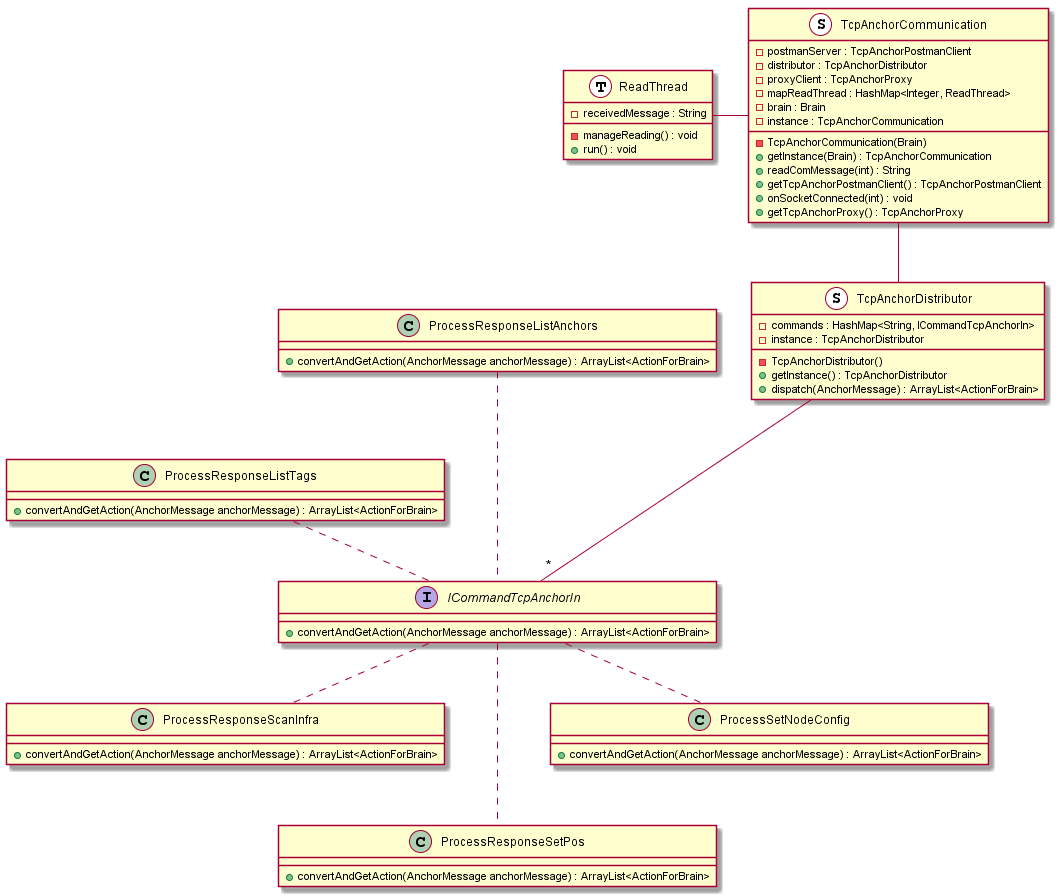

The diagram above was rendered by PlantUML. Its source (embedded in the PNG):
@startuml

class TcpAnchorDistributor <<S, Singleton>> {
	- TcpAnchorDistributor()
	+ getInstance() : TcpAnchorDistributor
	+ dispatch(AnchorMessage) : ArrayList<ActionForBrain>
	- commands : HashMap<String, ICommandTcpAnchorIn>
	- instance : TcpAnchorDistributor
}

interface ICommandTcpAnchorIn {
	+ convertAndGetAction(AnchorMessage anchorMessage) : ArrayList<ActionForBrain>
}

class ProcessResponseListAnchors {
	+ convertAndGetAction(AnchorMessage anchorMessage) : ArrayList<ActionForBrain>
}

class ProcessResponseListTags {
	+ convertAndGetAction(AnchorMessage anchorMessage) : ArrayList<ActionForBrain>
}

class ProcessResponseScanInfra {
	+ convertAndGetAction(AnchorMessage anchorMessage) : ArrayList<ActionForBrain>
}

class ProcessResponseSetPos {
	+ convertAndGetAction(AnchorMessage anchorMessage) : ArrayList<ActionForBrain>
}

class ProcessSetNodeConfig {
	+ convertAndGetAction(AnchorMessage anchorMessage) : ArrayList<ActionForBrain>
}

class TcpAnchorCommunication <<S, Singleton>> {
	- postmanServer : TcpAnchorPostmanClient
	- distributor : TcpAnchorDistributor
	- proxyClient : TcpAnchorProxy
	- mapReadThread : HashMap<Integer, ReadThread>
	- brain : Brain
	- instance : TcpAnchorCommunication
	- TcpAnchorCommunication(Brain)
	+ getInstance(Brain) : TcpAnchorCommunication
	+ readComMessage(int) : String
	+ getTcpAnchorPostmanClient() : TcpAnchorPostmanClient
	+ onSocketConnected(int) : void
	+ getTcpAnchorProxy() : TcpAnchorProxy
}

class ReadThread <<T, Thread>> {
	- manageReading() : void
	+ run() : void
	- receivedMessage : String
}

TcpAnchorCommunication -left- ReadThread
TcpAnchorCommunication -- TcpAnchorDistributor

ICommandTcpAnchorIn ..up. ProcessResponseListAnchors
ICommandTcpAnchorIn .up. ProcessResponseListTags
ICommandTcpAnchorIn .down. ProcessResponseScanInfra
ICommandTcpAnchorIn ..down. ProcessResponseSetPos
ICommandTcpAnchorIn .down. ProcessSetNodeConfig

TcpAnchorDistributor --down-"*" ICommandTcpAnchorIn

@enduml